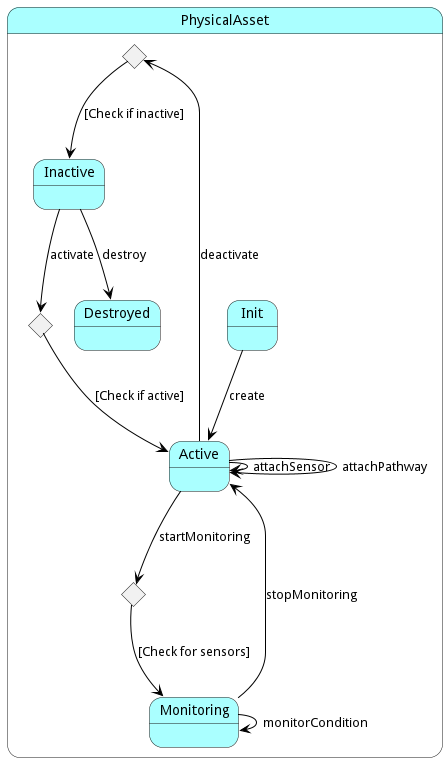

The diagram above was rendered by PlantUML. Its source (embedded in the PNG):
@startuml



state PhysicalAsset #aaffff {

    state Init #aaffff {
    }

    state Active #aaffff {
    }

    state Inactive #aaffff {
    }

    state Monitoring #aaffff {
    }

    state Destroyed #aaffff {
    }




Init -[#black]--> Active : create

state deactivateCondition <<choice>>
Active -[#black]--> deactivateCondition : deactivate

deactivateCondition -[#black]--> Inactive: [Check if inactive]

state startMonitoringCondition <<choice>>
Active -[#black]--> startMonitoringCondition : startMonitoring

startMonitoringCondition -[#black]--> Monitoring: [Check for sensors]

Active -[#black]--> Active : attachSensor

Active -[#black]--> Active : attachPathway

state activateCondition <<choice>>
Inactive -[#black]--> activateCondition : activate

activateCondition -[#black]--> Active: [Check if active]

Inactive -[#black]--> Destroyed : destroy

Monitoring -[#black]--> Active : stopMonitoring

Monitoring -[#black]--> Monitoring : monitorCondition

}


@enduml